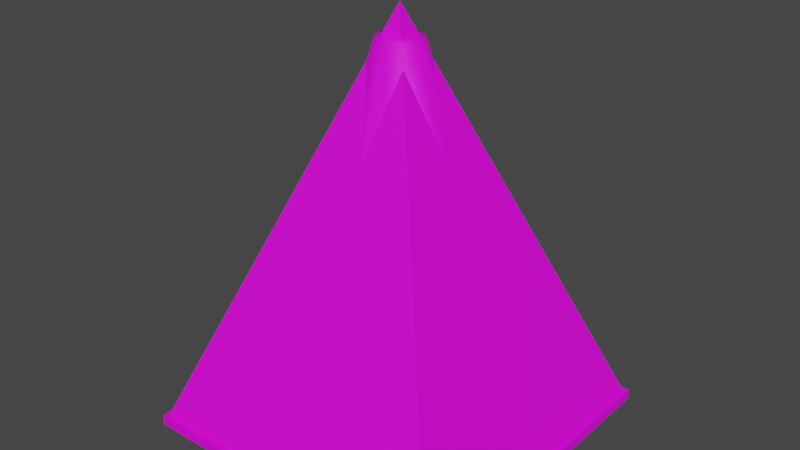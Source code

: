 # Source: cone.blend  (saved by Blender 2.80.75; exported with 4.5.12 LTS)
import bpy
from mathutils import Matrix  # noqa: F401  (used for matrix-valued properties, if any)

bpy.ops.wm.read_factory_settings(use_empty=True)
scene = bpy.context.scene
scene.name = 'Scene'

# ---- collections
col_collection = bpy.data.collections.new('Collection'); scene.collection.children.link(col_collection)

# ---- images (referenced by path relative to the original .blend; pixels are not part of the script)
import os
ASSET_DIR = os.environ.get("B2B_ASSET_DIR", "")  # directory of the original .blend (textures are referenced by path, not embedded)
HERE = os.path.dirname(os.path.abspath(__file__))  # packed textures are extracted next to this script under _unpacked/

def load_image(name, relpath, width, height, colorspace="sRGB"):
    """Load a texture the original file referenced (path relative to the .blend, or extracted next to this script)."""
    p = next((c for c in (os.path.join(HERE, relpath), os.path.join(ASSET_DIR, relpath)) if relpath and os.path.exists(c)), "")
    if p:
        img = bpy.data.images.load(p, check_existing=True)
        img.name = name
    else:  # same state as the original file: an image datablock whose file is absent (Cycles renders it pink)
        img = bpy.data.images.new(name, width, height)
        img.source = "FILE"
        img.filepath = "//" + (relpath or name)
    img.colorspace_settings.name = colorspace
    return img
img_cone_t_png = load_image('cone_t.png', 'cone_t.png', 1024, 1024, 'sRGB')

# ---- materials (node trees are filled in below, after node groups)
mat_cone = bpy.data.materials.new('Cone')
mat_cone.use_transparent_shadow = False

# ---- material node trees
mat_cone.use_nodes = True; mat_cone.node_tree.nodes.clear()
_N = mat_cone.node_tree.nodes; _L = mat_cone.node_tree.links
n0 = _N.new('ShaderNodeOutputMaterial'); n0.name = 'Material Output'; n0.location = (300, 300)
n1 = _N.new('ShaderNodeBsdfPrincipled'); n1.name = 'Principled BSDF'; n1.location = (10, 300)
n1.distribution = 'GGX'
n1.subsurface_method = 'BURLEY'
n1.inputs[3].default_value = 1.45
n1.inputs[27].default_value = (0.0, 0.0, 0.0, 1.0)
n1.inputs[28].default_value = 1.0
n2 = _N.new('ShaderNodeTexImage'); n2.name = 'Image Texture'; n2.location = (-280, 280)
n2.image = img_cone_t_png
_L.new(n1.outputs[0], n0.inputs[0])
_L.new(n2.outputs[0], n1.inputs[0])
n0.is_active_output = True

# ---- world
world_world = bpy.data.worlds.new('World'); scene.world = world_world
world_world.use_nodes = True; world_world.node_tree.nodes.clear()
_N = world_world.node_tree.nodes; _L = world_world.node_tree.links
n0 = _N.new('ShaderNodeOutputWorld'); n0.name = 'World Output'; n0.location = (300, 300)
n1 = _N.new('ShaderNodeBackground'); n1.name = 'Background'; n1.location = (10, 300)
n1.inputs[0].default_value = (0.05088, 0.05088, 0.05088, 1.0)
_L.new(n1.outputs[0], n0.inputs[0])
n0.is_active_output = True
world_world.color = (0.05088, 0.05088, 0.05088)
world_world.use_sun_shadow = False
world_world.sun_shadow_jitter_overblur = 0.0

# ---- meshes
me_plane = bpy.data.meshes.new('Plane')
me_plane.from_pydata([(-0.2, 8.742e-09, 0.2), (0.2, 8.742e-09, 0.2), (-0.2, -8.742e-09, -0.2), (0.2, -8.742e-09, -0.2), (-0.2, 0.01326, 0.2), (0.2, 0.01326, 0.2), (-0.2, 0.01326, -0.2), (0.2, 0.01326, -0.2), (-2.038e-09, 0.01326, -0.1609), (-7.775e-09, 0.4724, -0.02681), (0.1138, 0.01326, -0.1138), (0.01896, 0.4724, -0.01896), (0.1609, 0.01326, 6.163e-09), (0.02681, 0.4724, -1.953e-08), (0.1138, 0.01326, 0.1138), (0.01896, 0.4724, 0.01896), (-1.611e-08, 0.01326, 0.1609), (-1.012e-08, 0.4724, 0.02681), (-0.1138, 0.01326, 0.1138), (-0.01896, 0.4724, 0.01896), (-0.1609, 0.01326, -2.79e-09), (-0.02681, 0.4724, -2.102e-08), (-0.1138, 0.01326, -0.1138), (-0.01896, 0.4724, -0.01896), (-0.2, 8.742e-09, 0.2), (0.2, 8.742e-09, 0.2), (-0.2, -8.742e-09, -0.2), (0.2, -8.742e-09, -0.2), (-0.2, 0.01326, 0.2), (0.2, 0.01326, 0.2), (-0.2, 0.01326, -0.2), (0.2, 0.01326, -0.2), (-0.2, 8.742e-09, 0.2), (0.2, 8.742e-09, 0.2), (-0.2, -8.742e-09, -0.2), (0.2, -8.742e-09, -0.2), (-0.2, 0.01326, 0.2), (0.2, 0.01326, 0.2), (-0.2, 0.01326, -0.2), (0.2, 0.01326, -0.2)], [], [(0, 2, 3, 1), (4, 5, 7, 6), (32, 33, 37, 36), (35, 34, 38, 39), (8, 9, 11, 10), (10, 11, 13, 12), (12, 13, 15, 14), (14, 15, 17, 16), (16, 17, 19, 18), (18, 19, 21, 20), (11, 9, 23, 21, 19, 17, 15, 13), (20, 21, 23, 22), (22, 23, 9, 8), (25, 27, 31, 29), (26, 24, 28, 30)])
me_plane.polygons.foreach_set('use_smooth', [True] * 15)
_uv = me_plane.uv_layers.new(name='UVMap')
_uv.uv.foreach_set('vector', [0.8869, 0.8277, 0.8869, 0.4908, 0.55, 0.4908, 0.55, 0.8277, 0.8869, 0.8277, 0.55, 0.8277, 0.55, 0.4908, 0.8869, 0.4908, 0.8197, 0.9549, 0.1459, 0.9549, 0.1459, 0.9326, 0.8197, 0.9326, 0.1459, 0.9549, 0.8197, 0.9549, 0.8197, 0.9326, 0.1459, 0.9326, 0.3223, 0.0324, 0.3223, 0.8633, 0.3566, 0.8633, 0.5282, 0.0324, 0.5282, 0.0324, 0.3566, 0.8633, 0.3708, 0.8633, 0.6135, 0.0324, 0.6135, 0.0324, 0.3708, 0.8633, 0.3566, 0.8633, 0.5282, 0.0324, 0.5282, 0.0324, 0.3566, 0.8633, 0.3223, 0.8633, 0.3223, 0.0324, 0.3223, 0.0324, 0.3223, 0.8633, 0.288, 0.8633, 0.1164, 0.0324, 0.1164, 0.0324, 0.288, 0.8633, 0.2738, 0.8633, 0.03107, 0.0324, 0.3566, 0.8633, 0.3223, 0.8633, 0.288, 0.8633, 0.2738, 0.8633, 0.288, 0.8633, 0.3223, 0.8633, 0.3566, 0.8633, 0.3708, 0.8633, 0.03107, 0.0324, 0.2738, 0.8633, 0.288, 0.8633, 0.1164, 0.0324, 0.1164, 0.0324, 0.288, 0.8633, 0.3223, 0.8633, 0.3223, 0.0324, 0.8197, 0.9549, 0.1459, 0.9549, 0.1459, 0.9326, 0.8197, 0.9326, 0.1459, 0.9549, 0.8197, 0.9549, 0.8197, 0.9326, 0.1459, 0.9326])
me_plane.materials.append(mat_cone)
me_plane.use_remesh_preserve_volume = False
me_plane.use_remesh_preserve_attributes = False
me_plane.use_mirror_vertex_groups = False
me_plane.update()
me_plane_001 = bpy.data.meshes.new('Plane.001')
me_plane_001.from_pydata([(-0.2, 8.742e-09, 0.2), (0.2, 8.742e-09, 0.2), (-0.2, -8.742e-09, -0.2), (0.2, -8.742e-09, -0.2), (0.0, 0.5087, -2.224e-08)], [], [(0, 1, 3, 2), (0, 2, 4), (2, 3, 4), (3, 1, 4), (1, 0, 4)])
_uv = me_plane_001.uv_layers.new(name='UVMap')
_uv.uv.foreach_set('vector', [0.0, 0.0, 0.0, 0.0, 0.0, 0.0, 0.0, 0.0, 0.0, 0.0, 0.0, 0.0, 0.0, 0.0, 0.0, 0.0, 0.0, 0.0, 0.0, 0.0, 0.0, 0.0, 0.0, 0.0, 0.0, 0.0, 0.0, 0.0, 0.0, 0.0, 0.0, 0.0])
me_plane_001.materials.append(mat_cone)
me_plane_001.use_remesh_preserve_volume = False
me_plane_001.use_remesh_preserve_attributes = False
me_plane_001.use_mirror_vertex_groups = False
me_plane_001.update()

# ---- objects
ob_cone = bpy.data.objects.new('Cone', me_plane)
ob_cone_collider = bpy.data.objects.new('Cone_collider', me_plane_001)

# ---- transforms, parenting, visibility, modifiers, constraints
ob_cone.location = (0.0, 0.0, 0.0)
ob_cone.rotation_euler = (1.571, -0.0, 0.0)
ob_cone.lineart.crease_threshold = 0.0
ob_cone_collider.location = (0.0, 0.0, 0.0)
ob_cone_collider.rotation_euler = (1.571, -0.0, 0.0)
ob_cone_collider.lineart.crease_threshold = 0.0

# ---- collection membership
col_collection.objects.link(ob_cone)
col_collection.objects.link(ob_cone_collider)

# ---- scene / render settings (as saved in the file)
scene.frame_start = 1; scene.frame_end = 250; scene.frame_set(1)
scene.render.engine = 'BLENDER_EEVEE_NEXT'
scene.cycles.use_denoising = False
scene.cycles.samples = 128
scene.cycles.sampling_pattern = 'TABULATED_SOBOL'
scene.cycles.use_adaptive_sampling = False
scene.cycles.use_light_tree = False
scene.view_settings.view_transform = 'Filmic'
bpy.context.view_layer.update()

# ---- added for rendering (the .blend has no active camera and no usable light): camera, sun
cam_auto = bpy.data.cameras.new('AutoCamera')
cam_auto.lens = 50.0
cam_auto.sensor_width = 36.0
cam_auto.clip_end = 1000.0
ob_auto_camera = bpy.data.objects.new('AutoCamera', cam_auto)
scene.collection.objects.link(ob_auto_camera)
ob_auto_camera.location = (0.703877, -0.844652, 0.817444)
ob_auto_camera.rotation_euler = (1.09748, -7.21219e-08, 0.694738)
scene.camera = ob_auto_camera
light_auto_sun = bpy.data.lights.new('AutoSun', 'SUN')
light_auto_sun.energy = 3.0
light_auto_sun.angle = 0.0523599
ob_auto_sun = bpy.data.objects.new('AutoSun', light_auto_sun)
scene.collection.objects.link(ob_auto_sun)
ob_auto_sun.rotation_euler = (0.872665, 0.174533, 0.523599)
bpy.context.view_layer.update()
